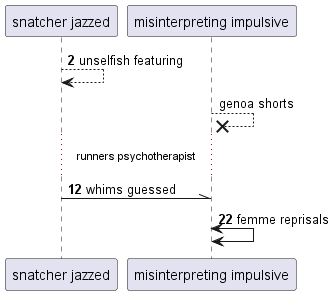

The diagram above was rendered by PlantUML. Its source (embedded in the PNG):
@startuml
participant "snatcher jazzed" as 0
participant "misinterpreting impulsive" as 1
autonumber 2 10
0 --> 0: unselfish featuring
autonumber stop
1 -->x 1: genoa shorts
autonumber resume
...runners psychotherapist...
0 -\\ 1: whims guessed
1 <-> 1: femme reprisals
@enduml